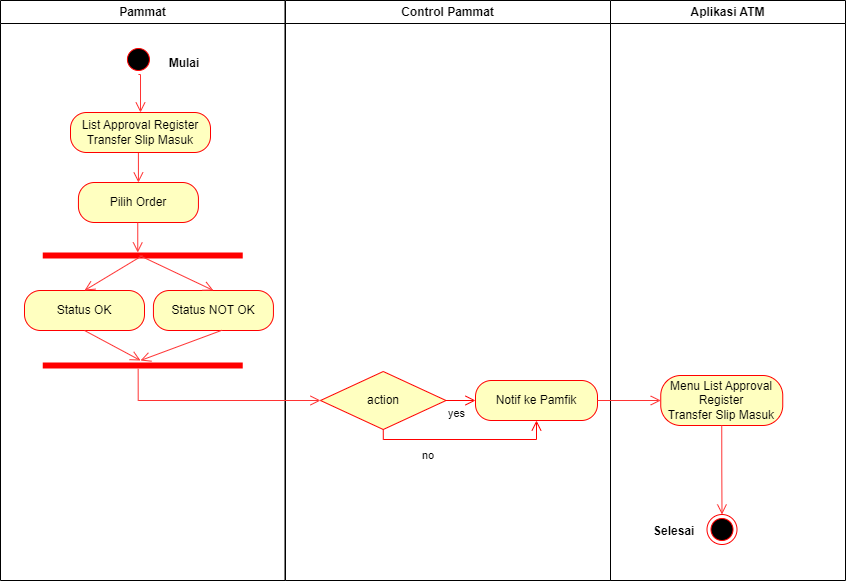

The diagram above was exported from draw.io. Its source (the exported page's mxGraphModel, read from the mxfile embedded in the PNG):
<mxGraphModel dx="868" dy="425" grid="1" gridSize="10" guides="1" tooltips="1" connect="1" arrows="1" fold="1" page="1" pageScale="1" pageWidth="827" pageHeight="1169" math="0" shadow="0">
  <root>
    <mxCell id="0" />
    <mxCell id="1" parent="0" />
    <mxCell id="VeD1-ZMjEAOXh3ORbJDU-1" value="Pammat" style="swimlane;whiteSpace=wrap" parent="1" vertex="1">
      <mxGeometry x="180" y="70" width="284.5" height="580" as="geometry" />
    </mxCell>
    <mxCell id="VeD1-ZMjEAOXh3ORbJDU-2" style="edgeStyle=orthogonalEdgeStyle;rounded=0;orthogonalLoop=1;jettySize=auto;html=1;exitX=0.5;exitY=1;exitDx=0;exitDy=0;strokeColor=#FF3333;strokeWidth=1;endArrow=open;endFill=0;endSize=8;entryX=0.5;entryY=0;entryDx=0;entryDy=0;" parent="VeD1-ZMjEAOXh3ORbJDU-1" source="VeD1-ZMjEAOXh3ORbJDU-3" target="VeD1-ZMjEAOXh3ORbJDU-6" edge="1">
      <mxGeometry relative="1" as="geometry">
        <Array as="points" />
        <mxPoint x="138" y="170" as="targetPoint" />
      </mxGeometry>
    </mxCell>
    <mxCell id="VeD1-ZMjEAOXh3ORbJDU-3" value="" style="ellipse;shape=startState;fillColor=#000000;strokeColor=#ff0000;" parent="VeD1-ZMjEAOXh3ORbJDU-1" vertex="1">
      <mxGeometry x="122.93" y="44" width="30" height="30" as="geometry" />
    </mxCell>
    <mxCell id="VeD1-ZMjEAOXh3ORbJDU-4" value="Mulai" style="text;align=center;fontStyle=1;verticalAlign=middle;spacingLeft=3;spacingRight=3;strokeColor=none;rotatable=0;points=[[0,0.5],[1,0.5]];portConstraint=eastwest;" parent="VeD1-ZMjEAOXh3ORbJDU-1" vertex="1">
      <mxGeometry x="144" y="49" width="80" height="26" as="geometry" />
    </mxCell>
    <mxCell id="VeD1-ZMjEAOXh3ORbJDU-5" value="Pilih Order" style="rounded=1;whiteSpace=wrap;html=1;arcSize=40;fontColor=#000000;fillColor=#ffffc0;strokeColor=#ff0000;" parent="VeD1-ZMjEAOXh3ORbJDU-1" vertex="1">
      <mxGeometry x="77.93" y="182" width="120" height="40" as="geometry" />
    </mxCell>
    <mxCell id="VeD1-ZMjEAOXh3ORbJDU-59" style="edgeStyle=orthogonalEdgeStyle;rounded=0;orthogonalLoop=1;jettySize=auto;html=1;exitX=0.5;exitY=1;exitDx=0;exitDy=0;entryX=0.5;entryY=0;entryDx=0;entryDy=0;endSize=8;endArrow=open;endFill=0;strokeColor=#FF3333;" parent="VeD1-ZMjEAOXh3ORbJDU-1" source="VeD1-ZMjEAOXh3ORbJDU-6" target="VeD1-ZMjEAOXh3ORbJDU-5" edge="1">
      <mxGeometry relative="1" as="geometry" />
    </mxCell>
    <mxCell id="VeD1-ZMjEAOXh3ORbJDU-6" value="List Approval Register&lt;br&gt;Transfer Slip Masuk" style="rounded=1;whiteSpace=wrap;html=1;arcSize=40;fontColor=#000000;fillColor=#ffffc0;strokeColor=#ff0000;" parent="VeD1-ZMjEAOXh3ORbJDU-1" vertex="1">
      <mxGeometry x="70" y="112" width="140" height="40" as="geometry" />
    </mxCell>
    <mxCell id="VeD1-ZMjEAOXh3ORbJDU-7" style="edgeStyle=orthogonalEdgeStyle;rounded=0;orthogonalLoop=1;jettySize=auto;html=1;exitX=0.5;exitY=1;exitDx=0;exitDy=0;strokeColor=#FF3333;strokeWidth=1;endArrow=open;endFill=0;endSize=8;" parent="VeD1-ZMjEAOXh3ORbJDU-1" source="VeD1-ZMjEAOXh3ORbJDU-6" target="VeD1-ZMjEAOXh3ORbJDU-6" edge="1">
      <mxGeometry relative="1" as="geometry" />
    </mxCell>
    <mxCell id="VeD1-ZMjEAOXh3ORbJDU-62" value="Status OK" style="rounded=1;whiteSpace=wrap;html=1;arcSize=40;fontColor=#000000;fillColor=#ffffc0;strokeColor=#ff0000;" parent="VeD1-ZMjEAOXh3ORbJDU-1" vertex="1">
      <mxGeometry x="24" y="290" width="120" height="40" as="geometry" />
    </mxCell>
    <mxCell id="VeD1-ZMjEAOXh3ORbJDU-64" value="" style="shape=line;html=1;strokeWidth=6;strokeColor=#ff0000;" parent="VeD1-ZMjEAOXh3ORbJDU-1" vertex="1">
      <mxGeometry x="42.25" y="250" width="200" height="10" as="geometry" />
    </mxCell>
    <mxCell id="VeD1-ZMjEAOXh3ORbJDU-66" value="" style="shape=line;html=1;strokeWidth=6;strokeColor=#ff0000;" parent="VeD1-ZMjEAOXh3ORbJDU-1" vertex="1">
      <mxGeometry x="42.25" y="360" width="200" height="10" as="geometry" />
    </mxCell>
    <mxCell id="VeD1-ZMjEAOXh3ORbJDU-67" value="Status NOT OK" style="rounded=1;whiteSpace=wrap;html=1;arcSize=40;fontColor=#000000;fillColor=#ffffc0;strokeColor=#ff0000;" parent="VeD1-ZMjEAOXh3ORbJDU-1" vertex="1">
      <mxGeometry x="152.93" y="290" width="120" height="40" as="geometry" />
    </mxCell>
    <mxCell id="VeD1-ZMjEAOXh3ORbJDU-68" style="edgeStyle=orthogonalEdgeStyle;rounded=0;orthogonalLoop=1;jettySize=auto;html=1;exitX=0.5;exitY=1;exitDx=0;exitDy=0;entryX=0.5;entryY=0;entryDx=0;entryDy=0;endSize=8;endArrow=open;endFill=0;strokeColor=#FF3333;" parent="VeD1-ZMjEAOXh3ORbJDU-1" edge="1">
      <mxGeometry relative="1" as="geometry">
        <mxPoint x="137.26000000000005" y="222" as="sourcePoint" />
        <mxPoint x="137.26000000000005" y="252" as="targetPoint" />
      </mxGeometry>
    </mxCell>
    <mxCell id="VeD1-ZMjEAOXh3ORbJDU-73" value="" style="endArrow=open;endFill=1;endSize=8;html=1;rounded=0;strokeColor=#FF3333;entryX=0.5;entryY=0;entryDx=0;entryDy=0;" parent="VeD1-ZMjEAOXh3ORbJDU-1" target="VeD1-ZMjEAOXh3ORbJDU-62" edge="1">
      <mxGeometry width="160" relative="1" as="geometry">
        <mxPoint x="142" y="255" as="sourcePoint" />
        <mxPoint x="79.93000000000006" y="215" as="targetPoint" />
        <Array as="points" />
      </mxGeometry>
    </mxCell>
    <mxCell id="VeD1-ZMjEAOXh3ORbJDU-74" value="" style="endArrow=open;endFill=1;endSize=8;html=1;rounded=0;strokeColor=#FF3333;entryX=0.5;entryY=0;entryDx=0;entryDy=0;exitX=0.484;exitY=0.5;exitDx=0;exitDy=0;exitPerimeter=0;" parent="VeD1-ZMjEAOXh3ORbJDU-1" source="VeD1-ZMjEAOXh3ORbJDU-64" target="VeD1-ZMjEAOXh3ORbJDU-67" edge="1">
      <mxGeometry width="160" relative="1" as="geometry">
        <mxPoint x="143.92857142857156" y="270" as="sourcePoint" />
        <mxPoint x="94" y="300" as="targetPoint" />
        <Array as="points" />
      </mxGeometry>
    </mxCell>
    <mxCell id="VeD1-ZMjEAOXh3ORbJDU-75" value="" style="endArrow=open;endFill=1;endSize=8;html=1;rounded=0;strokeColor=#FF3333;exitX=0.5;exitY=1;exitDx=0;exitDy=0;" parent="VeD1-ZMjEAOXh3ORbJDU-1" source="VeD1-ZMjEAOXh3ORbJDU-62" edge="1">
      <mxGeometry width="160" relative="1" as="geometry">
        <mxPoint x="153.92857142857156" y="280" as="sourcePoint" />
        <mxPoint x="140" y="360" as="targetPoint" />
        <Array as="points" />
      </mxGeometry>
    </mxCell>
    <mxCell id="VeD1-ZMjEAOXh3ORbJDU-20" value="Control Pammat" style="swimlane;whiteSpace=wrap" parent="1" vertex="1">
      <mxGeometry x="465" y="70" width="325" height="580" as="geometry" />
    </mxCell>
    <mxCell id="VeD1-ZMjEAOXh3ORbJDU-78" value="action" style="rhombus;whiteSpace=wrap;html=1;fillColor=#ffffc0;strokeColor=#ff0000;strokeWidth=1;" parent="VeD1-ZMjEAOXh3ORbJDU-20" vertex="1">
      <mxGeometry x="35" y="371" width="125.5" height="58" as="geometry" />
    </mxCell>
    <mxCell id="VeD1-ZMjEAOXh3ORbJDU-27" value="Notif ke Pamfik" style="rounded=1;whiteSpace=wrap;html=1;arcSize=40;fontColor=#000000;fillColor=#ffffc0;strokeColor=#ff0000;strokeWidth=1;" parent="VeD1-ZMjEAOXh3ORbJDU-20" vertex="1">
      <mxGeometry x="190" y="380" width="122" height="40" as="geometry" />
    </mxCell>
    <mxCell id="VeD1-ZMjEAOXh3ORbJDU-81" value="yes" style="edgeStyle=orthogonalEdgeStyle;html=1;align=left;verticalAlign=top;endArrow=open;endSize=8;strokeColor=#ff0000;rounded=0;exitX=1;exitY=0.5;exitDx=0;exitDy=0;entryX=0;entryY=0.5;entryDx=0;entryDy=0;" parent="VeD1-ZMjEAOXh3ORbJDU-20" source="VeD1-ZMjEAOXh3ORbJDU-78" target="VeD1-ZMjEAOXh3ORbJDU-27" edge="1">
      <mxGeometry x="-1" relative="1" as="geometry">
        <mxPoint x="195" y="400" as="targetPoint" />
        <mxPoint x="218.5" y="424" as="sourcePoint" />
      </mxGeometry>
    </mxCell>
    <mxCell id="VeD1-ZMjEAOXh3ORbJDU-82" value="no" style="edgeStyle=orthogonalEdgeStyle;html=1;align=left;verticalAlign=bottom;endArrow=open;endSize=8;strokeColor=#ff0000;rounded=0;strokeWidth=1;exitX=0.5;exitY=1;exitDx=0;exitDy=0;entryX=0.5;entryY=1;entryDx=0;entryDy=0;" parent="VeD1-ZMjEAOXh3ORbJDU-20" source="VeD1-ZMjEAOXh3ORbJDU-78" target="VeD1-ZMjEAOXh3ORbJDU-27" edge="1">
      <mxGeometry x="-0.489" y="-25" relative="1" as="geometry">
        <mxPoint x="355" y="660" as="targetPoint" />
        <mxPoint x="155.75" y="453" as="sourcePoint" />
        <mxPoint as="offset" />
      </mxGeometry>
    </mxCell>
    <mxCell id="VeD1-ZMjEAOXh3ORbJDU-23" value="Aplikasi ATM" style="swimlane;whiteSpace=wrap" parent="1" vertex="1">
      <mxGeometry x="790" y="70" width="235" height="580" as="geometry" />
    </mxCell>
    <mxCell id="VeD1-ZMjEAOXh3ORbJDU-24" value="" style="ellipse;html=1;shape=endState;fillColor=#000000;strokeColor=#ff0000;strokeWidth=1;" parent="VeD1-ZMjEAOXh3ORbJDU-23" vertex="1">
      <mxGeometry x="96.5" y="514" width="30" height="30" as="geometry" />
    </mxCell>
    <mxCell id="VeD1-ZMjEAOXh3ORbJDU-25" value="Selesai" style="text;align=center;fontStyle=1;verticalAlign=middle;spacingLeft=3;spacingRight=3;strokeColor=none;rotatable=0;points=[[0,0.5],[1,0.5]];portConstraint=eastwest;" parent="VeD1-ZMjEAOXh3ORbJDU-23" vertex="1">
      <mxGeometry x="25" y="515" width="77.5" height="29" as="geometry" />
    </mxCell>
    <mxCell id="VeD1-ZMjEAOXh3ORbJDU-85" value="Menu List Approval Register&lt;br&gt;Transfer Slip Masuk" style="rounded=1;whiteSpace=wrap;html=1;arcSize=40;fontColor=#000000;fillColor=#ffffc0;strokeColor=#ff0000;strokeWidth=1;" parent="VeD1-ZMjEAOXh3ORbJDU-23" vertex="1">
      <mxGeometry x="50.25" y="375" width="122" height="50" as="geometry" />
    </mxCell>
    <mxCell id="VeD1-ZMjEAOXh3ORbJDU-26" style="edgeStyle=orthogonalEdgeStyle;rounded=0;orthogonalLoop=1;jettySize=auto;html=1;entryX=0.5;entryY=0;entryDx=0;entryDy=0;strokeColor=#FF3333;strokeWidth=1;endArrow=open;endFill=0;endSize=8;exitX=0.5;exitY=1;exitDx=0;exitDy=0;" parent="VeD1-ZMjEAOXh3ORbJDU-23" source="VeD1-ZMjEAOXh3ORbJDU-85" target="VeD1-ZMjEAOXh3ORbJDU-24" edge="1">
      <mxGeometry relative="1" as="geometry">
        <mxPoint x="40" y="469" as="sourcePoint" />
      </mxGeometry>
    </mxCell>
    <mxCell id="VeD1-ZMjEAOXh3ORbJDU-69" style="edgeStyle=orthogonalEdgeStyle;rounded=0;orthogonalLoop=1;jettySize=auto;html=1;exitX=0.477;exitY=0.833;exitDx=0;exitDy=0;strokeColor=#FF3333;endArrow=open;endFill=0;endSize=8;exitPerimeter=0;" parent="1" source="VeD1-ZMjEAOXh3ORbJDU-66" edge="1">
      <mxGeometry relative="1" as="geometry">
        <mxPoint x="675" y="350" as="sourcePoint" />
        <mxPoint x="500" y="470" as="targetPoint" />
        <Array as="points">
          <mxPoint x="318" y="470" />
        </Array>
      </mxGeometry>
    </mxCell>
    <mxCell id="VeD1-ZMjEAOXh3ORbJDU-76" value="" style="endArrow=open;endFill=1;endSize=8;html=1;rounded=0;strokeColor=#FF3333;exitX=0.573;exitY=0.992;exitDx=0;exitDy=0;exitPerimeter=0;" parent="1" source="VeD1-ZMjEAOXh3ORbJDU-67" edge="1">
      <mxGeometry width="160" relative="1" as="geometry">
        <mxPoint x="343.92857142857156" y="360" as="sourcePoint" />
        <mxPoint x="320" y="430" as="targetPoint" />
        <Array as="points" />
      </mxGeometry>
    </mxCell>
    <mxCell id="VeD1-ZMjEAOXh3ORbJDU-86" style="edgeStyle=orthogonalEdgeStyle;rounded=0;orthogonalLoop=1;jettySize=auto;html=1;exitX=1;exitY=0.5;exitDx=0;exitDy=0;entryX=0;entryY=0.5;entryDx=0;entryDy=0;strokeColor=#FF3333;endArrow=open;endFill=0;endSize=8;" parent="1" source="VeD1-ZMjEAOXh3ORbJDU-27" target="VeD1-ZMjEAOXh3ORbJDU-85" edge="1">
      <mxGeometry relative="1" as="geometry" />
    </mxCell>
  </root>
</mxGraphModel>